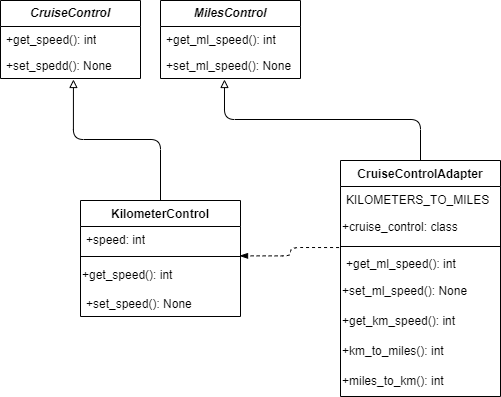

The diagram above was exported from draw.io. Its source (the exported page's mxGraphModel, read from the mxfile embedded in the PNG):
<mxGraphModel dx="1434" dy="818" grid="1" gridSize="10" guides="1" tooltips="1" connect="1" arrows="1" fold="1" page="1" pageScale="1" pageWidth="827" pageHeight="1169" math="0" shadow="0">
  <root>
    <mxCell id="WIyWlLk6GJQsqaUBKTNV-0" />
    <mxCell id="WIyWlLk6GJQsqaUBKTNV-1" parent="WIyWlLk6GJQsqaUBKTNV-0" />
    <mxCell id="IDkRNQtlQaFYqjqwLWXa-1" value="&lt;b&gt;&lt;i&gt;CruiseControl&lt;/i&gt;&lt;/b&gt;" style="swimlane;fontStyle=0;childLayout=stackLayout;horizontal=1;startSize=26;fillColor=none;horizontalStack=0;resizeParent=1;resizeParentMax=0;resizeLast=0;collapsible=1;marginBottom=0;whiteSpace=wrap;html=1;" parent="WIyWlLk6GJQsqaUBKTNV-1" vertex="1">
      <mxGeometry x="40" y="40" width="140" height="78" as="geometry" />
    </mxCell>
    <mxCell id="IDkRNQtlQaFYqjqwLWXa-2" value="+get_speed(): int" style="text;strokeColor=none;fillColor=none;align=left;verticalAlign=top;spacingLeft=4;spacingRight=4;overflow=hidden;rotatable=0;points=[[0,0.5],[1,0.5]];portConstraint=eastwest;whiteSpace=wrap;html=1;" parent="IDkRNQtlQaFYqjqwLWXa-1" vertex="1">
      <mxGeometry y="26" width="140" height="26" as="geometry" />
    </mxCell>
    <mxCell id="IDkRNQtlQaFYqjqwLWXa-3" value="+set_spedd(): None" style="text;strokeColor=none;fillColor=none;align=left;verticalAlign=top;spacingLeft=4;spacingRight=4;overflow=hidden;rotatable=0;points=[[0,0.5],[1,0.5]];portConstraint=eastwest;whiteSpace=wrap;html=1;" parent="IDkRNQtlQaFYqjqwLWXa-1" vertex="1">
      <mxGeometry y="52" width="140" height="26" as="geometry" />
    </mxCell>
    <mxCell id="A1FmyjDXWlQzreHu0IAw-0" value="&lt;b&gt;&lt;i&gt;MilesControl&lt;/i&gt;&lt;/b&gt;" style="swimlane;fontStyle=0;childLayout=stackLayout;horizontal=1;startSize=26;fillColor=none;horizontalStack=0;resizeParent=1;resizeParentMax=0;resizeLast=0;collapsible=1;marginBottom=0;whiteSpace=wrap;html=1;" vertex="1" parent="WIyWlLk6GJQsqaUBKTNV-1">
      <mxGeometry x="200" y="40" width="140" height="78" as="geometry" />
    </mxCell>
    <mxCell id="A1FmyjDXWlQzreHu0IAw-1" value="+get_ml_speed(): int" style="text;strokeColor=none;fillColor=none;align=left;verticalAlign=top;spacingLeft=4;spacingRight=4;overflow=hidden;rotatable=0;points=[[0,0.5],[1,0.5]];portConstraint=eastwest;whiteSpace=wrap;html=1;" vertex="1" parent="A1FmyjDXWlQzreHu0IAw-0">
      <mxGeometry y="26" width="140" height="26" as="geometry" />
    </mxCell>
    <mxCell id="A1FmyjDXWlQzreHu0IAw-2" value="+set_ml_speed(): None" style="text;strokeColor=none;fillColor=none;align=left;verticalAlign=top;spacingLeft=4;spacingRight=4;overflow=hidden;rotatable=0;points=[[0,0.5],[1,0.5]];portConstraint=eastwest;whiteSpace=wrap;html=1;" vertex="1" parent="A1FmyjDXWlQzreHu0IAw-0">
      <mxGeometry y="52" width="140" height="26" as="geometry" />
    </mxCell>
    <mxCell id="A1FmyjDXWlQzreHu0IAw-8" value="&lt;b style=&quot;border-color: var(--border-color);&quot;&gt;KilometerControl&lt;/b&gt;" style="swimlane;fontStyle=1;align=center;verticalAlign=top;childLayout=stackLayout;horizontal=1;startSize=26;horizontalStack=0;resizeParent=1;resizeParentMax=0;resizeLast=0;collapsible=1;marginBottom=0;whiteSpace=wrap;html=1;" vertex="1" parent="WIyWlLk6GJQsqaUBKTNV-1">
      <mxGeometry x="120" y="240" width="160" height="116" as="geometry" />
    </mxCell>
    <mxCell id="A1FmyjDXWlQzreHu0IAw-9" value="+speed: int" style="text;strokeColor=none;fillColor=none;align=left;verticalAlign=top;spacingLeft=4;spacingRight=4;overflow=hidden;rotatable=0;points=[[0,0.5],[1,0.5]];portConstraint=eastwest;whiteSpace=wrap;html=1;" vertex="1" parent="A1FmyjDXWlQzreHu0IAw-8">
      <mxGeometry y="26" width="160" height="26" as="geometry" />
    </mxCell>
    <mxCell id="A1FmyjDXWlQzreHu0IAw-10" value="" style="line;strokeWidth=1;fillColor=none;align=left;verticalAlign=middle;spacingTop=-1;spacingLeft=3;spacingRight=3;rotatable=0;labelPosition=right;points=[];portConstraint=eastwest;strokeColor=inherit;" vertex="1" parent="A1FmyjDXWlQzreHu0IAw-8">
      <mxGeometry y="52" width="160" height="8" as="geometry" />
    </mxCell>
    <mxCell id="A1FmyjDXWlQzreHu0IAw-12" value="+get_speed(): int" style="text;html=1;align=left;verticalAlign=middle;resizable=0;points=[];autosize=1;strokeColor=none;fillColor=none;" vertex="1" parent="A1FmyjDXWlQzreHu0IAw-8">
      <mxGeometry y="60" width="160" height="30" as="geometry" />
    </mxCell>
    <mxCell id="A1FmyjDXWlQzreHu0IAw-11" value="+set_speed(): None" style="text;strokeColor=none;fillColor=none;align=left;verticalAlign=top;spacingLeft=4;spacingRight=4;overflow=hidden;rotatable=0;points=[[0,0.5],[1,0.5]];portConstraint=eastwest;whiteSpace=wrap;html=1;" vertex="1" parent="A1FmyjDXWlQzreHu0IAw-8">
      <mxGeometry y="90" width="160" height="26" as="geometry" />
    </mxCell>
    <mxCell id="A1FmyjDXWlQzreHu0IAw-13" value="CruiseControlAdapter" style="swimlane;fontStyle=1;align=center;verticalAlign=top;childLayout=stackLayout;horizontal=1;startSize=26;horizontalStack=0;resizeParent=1;resizeParentMax=0;resizeLast=0;collapsible=1;marginBottom=0;whiteSpace=wrap;html=1;" vertex="1" parent="WIyWlLk6GJQsqaUBKTNV-1">
      <mxGeometry x="380" y="200" width="160" height="236" as="geometry" />
    </mxCell>
    <mxCell id="A1FmyjDXWlQzreHu0IAw-14" value="KILOMETERS_TO_MILES" style="text;strokeColor=none;fillColor=none;align=left;verticalAlign=top;spacingLeft=4;spacingRight=4;overflow=hidden;rotatable=0;points=[[0,0.5],[1,0.5]];portConstraint=eastwest;whiteSpace=wrap;html=1;" vertex="1" parent="A1FmyjDXWlQzreHu0IAw-13">
      <mxGeometry y="26" width="160" height="26" as="geometry" />
    </mxCell>
    <mxCell id="A1FmyjDXWlQzreHu0IAw-17" value="+cruise_control: class" style="text;html=1;align=left;verticalAlign=middle;resizable=0;points=[];autosize=1;strokeColor=none;fillColor=none;" vertex="1" parent="A1FmyjDXWlQzreHu0IAw-13">
      <mxGeometry y="52" width="160" height="30" as="geometry" />
    </mxCell>
    <mxCell id="A1FmyjDXWlQzreHu0IAw-15" value="" style="line;strokeWidth=1;fillColor=none;align=left;verticalAlign=middle;spacingTop=-1;spacingLeft=3;spacingRight=3;rotatable=0;labelPosition=right;points=[];portConstraint=eastwest;strokeColor=inherit;" vertex="1" parent="A1FmyjDXWlQzreHu0IAw-13">
      <mxGeometry y="82" width="160" height="8" as="geometry" />
    </mxCell>
    <mxCell id="A1FmyjDXWlQzreHu0IAw-16" value="+get_ml_speed(): int" style="text;strokeColor=none;fillColor=none;align=left;verticalAlign=top;spacingLeft=4;spacingRight=4;overflow=hidden;rotatable=0;points=[[0,0.5],[1,0.5]];portConstraint=eastwest;whiteSpace=wrap;html=1;" vertex="1" parent="A1FmyjDXWlQzreHu0IAw-13">
      <mxGeometry y="90" width="160" height="26" as="geometry" />
    </mxCell>
    <mxCell id="A1FmyjDXWlQzreHu0IAw-18" value="+set_ml_speed(): None" style="text;html=1;align=left;verticalAlign=middle;resizable=0;points=[];autosize=1;strokeColor=none;fillColor=none;" vertex="1" parent="A1FmyjDXWlQzreHu0IAw-13">
      <mxGeometry y="116" width="160" height="30" as="geometry" />
    </mxCell>
    <mxCell id="A1FmyjDXWlQzreHu0IAw-19" value="+get_km_speed(): int" style="text;html=1;align=left;verticalAlign=middle;resizable=0;points=[];autosize=1;strokeColor=none;fillColor=none;" vertex="1" parent="A1FmyjDXWlQzreHu0IAw-13">
      <mxGeometry y="146" width="160" height="30" as="geometry" />
    </mxCell>
    <mxCell id="A1FmyjDXWlQzreHu0IAw-20" value="+km_to_miles(): int" style="text;html=1;align=left;verticalAlign=middle;resizable=0;points=[];autosize=1;strokeColor=none;fillColor=none;" vertex="1" parent="A1FmyjDXWlQzreHu0IAw-13">
      <mxGeometry y="176" width="160" height="30" as="geometry" />
    </mxCell>
    <mxCell id="A1FmyjDXWlQzreHu0IAw-21" value="+miles_to_km(): int" style="text;html=1;align=left;verticalAlign=middle;resizable=0;points=[];autosize=1;strokeColor=none;fillColor=none;" vertex="1" parent="A1FmyjDXWlQzreHu0IAw-13">
      <mxGeometry y="206" width="160" height="30" as="geometry" />
    </mxCell>
    <mxCell id="A1FmyjDXWlQzreHu0IAw-22" style="edgeStyle=orthogonalEdgeStyle;rounded=1;orthogonalLoop=1;jettySize=auto;html=1;exitX=0.5;exitY=0;exitDx=0;exitDy=0;entryX=0.457;entryY=1.038;entryDx=0;entryDy=0;entryPerimeter=0;endArrow=block;endFill=0;" edge="1" parent="WIyWlLk6GJQsqaUBKTNV-1" source="A1FmyjDXWlQzreHu0IAw-13" target="A1FmyjDXWlQzreHu0IAw-2">
      <mxGeometry relative="1" as="geometry" />
    </mxCell>
    <mxCell id="A1FmyjDXWlQzreHu0IAw-23" style="edgeStyle=orthogonalEdgeStyle;rounded=1;orthogonalLoop=1;jettySize=auto;html=1;exitX=0.5;exitY=0;exitDx=0;exitDy=0;entryX=0.521;entryY=1.038;entryDx=0;entryDy=0;entryPerimeter=0;endArrow=block;endFill=0;" edge="1" parent="WIyWlLk6GJQsqaUBKTNV-1" source="A1FmyjDXWlQzreHu0IAw-8" target="IDkRNQtlQaFYqjqwLWXa-3">
      <mxGeometry relative="1" as="geometry" />
    </mxCell>
    <mxCell id="A1FmyjDXWlQzreHu0IAw-24" style="edgeStyle=orthogonalEdgeStyle;rounded=1;orthogonalLoop=1;jettySize=auto;html=1;entryX=0.994;entryY=0.419;entryDx=0;entryDy=0;entryPerimeter=0;endArrow=blockThin;endFill=1;exitX=-0.009;exitY=-0.114;exitDx=0;exitDy=0;exitPerimeter=0;dashed=1;" edge="1" parent="WIyWlLk6GJQsqaUBKTNV-1" source="A1FmyjDXWlQzreHu0IAw-16" target="A1FmyjDXWlQzreHu0IAw-10">
      <mxGeometry relative="1" as="geometry" />
    </mxCell>
  </root>
</mxGraphModel>